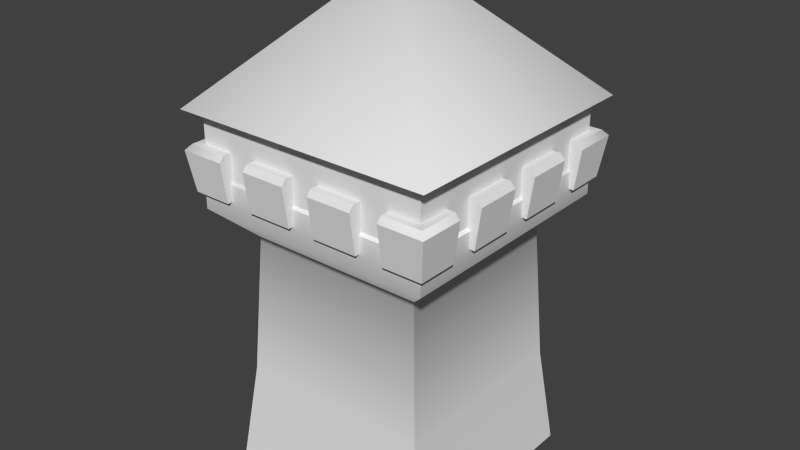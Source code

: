 # Source: tower.blend  (saved by Blender 2.68.1; exported with 4.5.12 LTS)
import bpy
from mathutils import Matrix  # noqa: F401  (used for matrix-valued properties, if any)

bpy.ops.wm.read_factory_settings(use_empty=True)
scene = bpy.context.scene
scene.name = 'Scene'

# ---- collections
col_collection_1 = bpy.data.collections.new('Collection 1'); scene.collection.children.link(col_collection_1)

# ---- materials (node trees are filled in below, after node groups)
mat_material = bpy.data.materials.new('Material')
mat_material.alpha_threshold = 0.0
mat_material.use_transparent_shadow = False
mat_material.roughness = 0.5

# ---- material node trees

# ---- world
world_world = bpy.data.worlds.new('World'); scene.world = world_world
world_world.color = (0.05088, 0.05088, 0.05088)
world_world.use_sun_shadow = False
world_world.sun_shadow_jitter_overblur = 0.0
world_world.cycles.sampling_method = 'MANUAL'
world_world.cycles.sample_map_resolution = 256

# ---- meshes
me_mesh = bpy.data.meshes.new('mesh')
me_mesh.from_pydata([(1.153, 1.153, 1.879e-07), (1.153, -1.153, -1.879e-07), (-1.153, -1.153, -1.879e-07), (-1.153, 1.153, 1.879e-07), (-1.028, -1.028, 1.07), (1.028, -1.028, 1.07), (1.028, 1.028, 1.07), (-1.028, 1.028, 1.07), (-0.9412, -0.9412, 2.56), (0.9412, -0.9412, 2.56), (1.28, -1.28, 2.88), (-1.28, -1.28, 2.88), (0.9412, 0.9412, 2.56), (1.28, 1.28, 2.88), (-0.9412, 0.9412, 2.56), (-1.28, 1.28, 2.88), (1.28, -1.28, 3.232), (-1.28, -1.28, 3.232), (1.28, 1.28, 3.232), (-1.28, 1.28, 3.232), (-1.256, -1.256, 3.26), (1.256, -1.256, 3.26), (1.256, -1.256, 4.009), (-1.256, -1.256, 4.009), (1.256, 1.256, 3.26), (1.256, 1.256, 4.009), (-1.256, 1.256, 3.26), (-1.256, 1.256, 4.009), (1.333, 1.333, 3.06), (1.333, 0.92, 3.06), (0.92, 0.92, 3.06), (0.92, 1.333, 3.06), (1.34, 1.34, 3.54), (0.92, 1.34, 3.54), (0.92, 0.92, 3.54), (1.34, 0.92, 3.54), (1.392, 0.92, 3.481), (1.392, 1.392, 3.481), (0.92, 1.392, 3.481), (-0.92, -0.92, 3.06), (-0.92, -1.333, 3.06), (-1.333, -1.333, 3.06), (-1.333, -0.92, 3.06), (-0.92, -0.92, 3.54), (-1.34, -0.92, 3.54), (-1.34, -1.34, 3.54), (-0.92, -1.34, 3.54), (-0.92, -1.392, 3.481), (-1.392, -1.392, 3.481), (-1.392, -0.92, 3.481), (1.333, -0.92, 3.06), (1.333, -1.333, 3.06), (0.92, -1.333, 3.06), (0.92, -0.92, 3.06), (1.34, -0.92, 3.54), (0.92, -0.92, 3.54), (0.92, -1.34, 3.54), (1.34, -1.34, 3.54), (1.392, -1.392, 3.481), (0.92, -1.392, 3.481), (1.392, -0.92, 3.481), (-0.92, 1.333, 3.06), (-0.92, 0.92, 3.06), (-1.333, 0.92, 3.06), (-1.333, 1.333, 3.06), (-0.92, 1.306, 3.514), (-1.336, 1.306, 3.514), (-1.34, 0.92, 3.54), (-0.92, 0.92, 3.54), (-1.392, 0.92, 3.48), (-0.92, 1.362, 3.45), (-1.388, 1.362, 3.451), (-0.92, -0.1467, 3.06), (-0.92, -0.6267, 3.06), (-1.333, -0.6267, 3.06), (-1.333, -0.1467, 3.06), (-0.92, -0.1467, 3.54), (-1.34, -0.1467, 3.54), (-1.34, -0.6267, 3.54), (-0.92, -0.6267, 3.54), (-1.392, -0.6267, 3.481), (-1.392, -0.1467, 3.481), (-0.92, 0.6267, 3.06), (-0.92, 0.1467, 3.06), (-1.333, 0.1467, 3.06), (-1.333, 0.6267, 3.06), (-0.92, 0.6267, 3.54), (-1.34, 0.6267, 3.54), (-1.34, 0.1467, 3.54), (-0.92, 0.1467, 3.54), (-1.392, 0.1467, 3.481), (-1.392, 0.6267, 3.481), (-0.1467, 1.333, 3.06), (-0.1467, 0.92, 3.06), (-0.6267, 0.92, 3.06), (-0.6267, 1.333, 3.06), (-0.1467, 1.34, 3.54), (-0.6267, 1.34, 3.54), (-0.6267, 0.92, 3.54), (-0.1467, 0.92, 3.54), (-0.1467, 1.392, 3.481), (-0.6267, 1.392, 3.481), (0.6267, 1.333, 3.06), (0.6267, 0.92, 3.06), (0.1467, 0.92, 3.06), (0.1467, 1.333, 3.06), (0.6267, 1.34, 3.54), (0.1467, 1.34, 3.54), (0.1467, 0.92, 3.54), (0.6267, 0.92, 3.54), (0.6267, 1.392, 3.481), (0.1467, 1.392, 3.481), (-0.1467, -0.92, 3.06), (-0.1467, -1.333, 3.06), (-0.6267, -1.333, 3.06), (-0.6267, -0.92, 3.06), (-0.1467, -0.92, 3.54), (-0.6267, -0.92, 3.54), (-0.6267, -1.34, 3.54), (-0.1467, -1.34, 3.54), (-0.1467, -1.392, 3.481), (-0.6267, -1.392, 3.481), (0.6267, -0.92, 3.06), (0.6267, -1.333, 3.06), (0.1467, -1.333, 3.06), (0.1467, -0.92, 3.06), (0.6267, -0.92, 3.54), (0.1467, -0.92, 3.54), (0.1467, -1.34, 3.54), (0.6267, -1.34, 3.54), (0.6267, -1.392, 3.481), (0.1467, -1.392, 3.481), (1.333, -0.1467, 3.06), (1.333, -0.6267, 3.06), (0.92, -0.6267, 3.06), (0.92, -0.1467, 3.06), (1.34, -0.1467, 3.54), (0.92, -0.1467, 3.54), (0.92, -0.6267, 3.54), (1.34, -0.6267, 3.54), (1.392, -0.6267, 3.481), (1.392, -0.1467, 3.481), (1.333, 0.6267, 3.06), (1.333, 0.1467, 3.06), (0.92, 0.1467, 3.06), (0.92, 0.6267, 3.06), (1.34, 0.6267, 3.54), (0.92, 0.6267, 3.54), (0.92, 0.1467, 3.54), (1.34, 0.1467, 3.54), (1.392, 0.1467, 3.481), (1.392, 0.6267, 3.481), (1.396, 1.396, 3.879), (-1.396, 1.396, 3.879), (3.15e-07, -1.245e-06, 5.248), (-1.396, -1.396, 3.879), (1.396, -1.396, 3.879)], [], [(0, 1, 2, 3), (4, 2, 1, 5), (0, 6, 5, 1), (6, 0, 3, 7), (7, 3, 2, 4), (8, 9, 10, 11), (9, 12, 13, 10), (12, 14, 15, 13), (14, 8, 11, 15), (11, 10, 16, 17), (10, 13, 18, 16), (13, 15, 19, 18), (15, 11, 17, 19), (20, 21, 22, 23), (21, 24, 25, 22), (24, 26, 27, 25), (26, 20, 23, 27), (21, 20, 17, 16), (24, 21, 16, 18), (26, 24, 18, 19), (20, 26, 19, 17), (4, 5, 9, 8), (5, 6, 12, 9), (6, 7, 14, 12), (7, 4, 8, 14), (28, 29, 30, 31), (32, 33, 34, 35), (35, 30, 29, 36), (37, 36, 29, 28), (38, 37, 28, 31), (34, 38, 31, 30), (39, 40, 41, 42), (43, 44, 45, 46), (47, 48, 41, 40), (43, 47, 40, 39), (44, 39, 42, 49), (48, 49, 42, 41), (50, 51, 52, 53), (54, 55, 56, 57), (58, 59, 52, 51), (60, 58, 51, 50), (55, 60, 50, 53), (56, 53, 52, 59), (61, 62, 63, 64), (65, 66, 67, 68), (68, 69, 63, 62), (65, 62, 61, 70), (71, 70, 61, 64), (69, 71, 64, 63), (72, 73, 74, 75), (76, 77, 78, 79), (79, 80, 74, 73), (77, 72, 75, 81), (80, 81, 75, 74), (82, 83, 84, 85), (86, 87, 88, 89), (89, 90, 84, 83), (87, 82, 85, 91), (90, 91, 85, 84), (92, 93, 94, 95), (96, 97, 98, 99), (96, 93, 92, 100), (101, 100, 92, 95), (98, 101, 95, 94), (102, 103, 104, 105), (106, 107, 108, 109), (106, 103, 102, 110), (111, 110, 102, 105), (108, 111, 105, 104), (112, 113, 114, 115), (116, 117, 118, 119), (120, 121, 114, 113), (116, 120, 113, 112), (118, 115, 114, 121), (122, 123, 124, 125), (126, 127, 128, 129), (130, 131, 124, 123), (126, 130, 123, 122), (128, 125, 124, 131), (132, 133, 134, 135), (136, 137, 138, 139), (139, 134, 133, 140), (141, 140, 133, 132), (137, 141, 132, 135), (142, 143, 144, 145), (146, 147, 148, 149), (149, 144, 143, 150), (151, 150, 143, 142), (147, 151, 142, 145), (37, 32, 35, 36), (38, 33, 32, 37), (47, 46, 45, 48), (48, 45, 44, 49), (58, 57, 56, 59), (60, 54, 57, 58), (80, 78, 77, 81), (90, 88, 87, 91), (101, 97, 96, 100), (111, 107, 106, 110), (120, 119, 118, 121), (130, 129, 128, 131), (141, 136, 139, 140), (151, 146, 149, 150), (69, 67, 66, 71), (71, 66, 65, 70), (152, 153, 154), (153, 155, 154), (155, 156, 154), (154, 156, 152), (30, 35, 34), (34, 33, 38), (43, 46, 47), (39, 44, 43), (55, 54, 60), (53, 56, 55), (68, 67, 69), (62, 65, 68), (79, 78, 80), (72, 77, 76), (89, 88, 90), (82, 87, 86), (93, 96, 99), (98, 97, 101), (103, 106, 109), (108, 107, 111), (116, 119, 120), (115, 118, 117), (126, 129, 130), (125, 128, 127), (134, 139, 138), (137, 136, 141), (144, 149, 148), (147, 146, 151)])
me_mesh.polygons.foreach_set('use_smooth', [True] * 133)
_k = set([(0, 1), (0, 3), (0, 6), (1, 2), (1, 5), (2, 3), (2, 4), (3, 7), (4, 8), (5, 9), (6, 12), (7, 14), (8, 11), (9, 10), (10, 16), (11, 17), (12, 13), (13, 18), (14, 15), (15, 19), (16, 17), (16, 18), (17, 19), (18, 19), (20, 21), (20, 23), (20, 26), (21, 22), (21, 24), (22, 23), (22, 25), (23, 27), (24, 25), (24, 26), (25, 27), (26, 27), (28, 29), (28, 31), (28, 37), (29, 30), (29, 36), (30, 31), (30, 34), (31, 38), (32, 33), (32, 35), (33, 34), (33, 38), (34, 35), (35, 36), (36, 37), (37, 38), (39, 40), (39, 42), (39, 43), (40, 41), (40, 47), (41, 42), (41, 48), (42, 49), (43, 44), (43, 46), (44, 45), (44, 49), (45, 46), (46, 47), (47, 48), (48, 49), (50, 51), (50, 53), (50, 60), (51, 52), (51, 58), (52, 53), (52, 59), (53, 55), (54, 55), (54, 57), (54, 60), (55, 56), (56, 57), (56, 59), (58, 59), (58, 60), (61, 62), (61, 64), (61, 70), (62, 63), (62, 68), (63, 64), (63, 69), (64, 71), (65, 66), (65, 68), (65, 70), (66, 67), (67, 68), (67, 69), (69, 71), (70, 71), (72, 73), (72, 75), (72, 76), (73, 74), (73, 79), (74, 75), (74, 80), (75, 81), (76, 77), (76, 79), (77, 78), (77, 81), (78, 79), (78, 80), (80, 81), (82, 83), (82, 85), (82, 86), (83, 84), (83, 89), (84, 85), (84, 90), (85, 91), (86, 87), (86, 89), (87, 88), (87, 91), (88, 89), (88, 90), (90, 91), (92, 93), (92, 95), (92, 100), (93, 94), (93, 99), (94, 95), (94, 98), (95, 101), (96, 97), (96, 99), (96, 100), (97, 98), (97, 101), (98, 99), (100, 101), (102, 103), (102, 105), (102, 110), (103, 104), (103, 109), (104, 105), (104, 108), (105, 111), (106, 107), (106, 109), (106, 110), (107, 108), (107, 111), (108, 109), (110, 111), (112, 113), (112, 115), (112, 116), (113, 114), (113, 120), (114, 115), (114, 121), (115, 117), (116, 117), (116, 119), (117, 118), (118, 119), (118, 121), (119, 120), (120, 121), (122, 123), (122, 125), (122, 126), (123, 124), (123, 130), (124, 125), (124, 131), (125, 127), (126, 127), (126, 129), (127, 128), (128, 129), (128, 131), (129, 130), (130, 131), (132, 133), (132, 135), (132, 141), (133, 134), (133, 140), (134, 135), (134, 138), (135, 137), (136, 137), (136, 139), (136, 141), (137, 138), (138, 139), (139, 140), (140, 141), (142, 143), (142, 145), (142, 151), (143, 144), (143, 150), (144, 145), (144, 148), (145, 147), (146, 147), (146, 149), (146, 151), (147, 148), (148, 149), (149, 150), (150, 151), (152, 153), (152, 156), (153, 155), (155, 156)])
me_mesh.attributes.new('sharp_edge', 'BOOLEAN', 'EDGE').data.foreach_set('value', [ (min(e.vertices), max(e.vertices)) in _k for e in me_mesh.edges])
_uv = me_mesh.uv_layers.new(name='UVMap')
_uv.uv.foreach_set('vector', [0.0, 0.0, 0.0, 0.0, 0.0, 0.0, 0.0, 0.0, 0.5009, 0.2346, 0.4746, 0.0142, 0.9605, 0.0142, 0.9342, 0.2346, 0.9605, 0.0142, 0.9342, 0.2346, 0.5009, 0.2346, 0.4746, 0.0142, 0.5009, 0.2345, 0.4746, 0.01417, 0.9605, 0.01417, 0.9342, 0.2345, 0.5009, 0.2346, 0.4746, 0.0142, 0.9605, 0.0142, 0.9342, 0.2346, 0.5193, 0.5408, 0.9158, 0.5408, 0.9872, 0.6047, 0.4479, 0.6047, 0.5193, 0.5408, 0.9158, 0.5408, 0.9872, 0.6047, 0.4479, 0.6047, 0.5193, 0.5408, 0.9158, 0.5408, 0.9872, 0.6046, 0.4479, 0.6046, 0.5193, 0.5408, 0.9158, 0.5408, 0.9872, 0.6047, 0.4479, 0.6047, 0.4479, 0.6047, 0.9872, 0.6047, 0.9872, 0.677, 0.4479, 0.677, 0.4479, 0.6047, 0.9872, 0.6047, 0.9872, 0.677, 0.4479, 0.677, 0.4479, 0.6046, 0.9872, 0.6046, 0.9872, 0.6769, 0.4479, 0.6769, 0.4479, 0.6047, 0.9872, 0.6047, 0.9872, 0.677, 0.4479, 0.677, 0.4549, 0.6977, 0.9834, 0.6977, 0.9834, 0.8469, 0.4549, 0.8469, 0.4549, 0.6977, 0.9834, 0.6977, 0.9834, 0.8469, 0.4549, 0.8469, 0.4549, 0.6977, 0.9834, 0.6977, 0.9834, 0.8469, 0.4549, 0.8469, 0.4549, 0.6977, 0.9834, 0.6977, 0.9834, 0.8469, 0.4549, 0.8469, 0.9821, 0.6892, 0.4529, 0.6892, 0.4479, 0.677, 0.9872, 0.677, 0.9821, 0.6892, 0.4529, 0.6892, 0.4479, 0.677, 0.9872, 0.677, 0.9821, 0.6891, 0.4529, 0.6891, 0.4479, 0.6769, 0.9872, 0.6769, 0.9821, 0.6892, 0.4529, 0.6892, 0.4479, 0.677, 0.9872, 0.677, 0.5009, 0.2346, 0.9342, 0.2346, 0.9158, 0.5408, 0.5193, 0.5408, 0.5009, 0.2346, 0.9342, 0.2346, 0.9158, 0.5408, 0.5193, 0.5408, 0.5009, 0.2345, 0.9342, 0.2345, 0.9158, 0.5408, 0.5193, 0.5408, 0.5009, 0.2346, 0.9342, 0.2346, 0.9158, 0.5408, 0.5193, 0.5408, 0.1154, 0.8596, 0.2413, 0.8598, 0.2413, 0.9858, 0.1153, 0.9858, 0.3065, 0.328, 0.4337, 0.328, 0.4337, 0.2032, 0.3062, 0.2032, 0.6344, 0.9981, 0.5179, 0.851, 0.6326, 0.851, 0.6488, 0.9751, 0.7945, 0.9754, 0.925, 0.9754, 0.9251, 0.8516, 0.8101, 0.8516, 0.925, 0.9754, 0.7947, 0.9753, 0.8102, 0.8516, 0.9251, 0.8516, 0.5179, 0.9981, 0.6488, 0.9751, 0.6326, 0.8509, 0.5179, 0.8509, 0.2412, 0.9859, 0.1152, 0.9859, 0.1151, 0.8601, 0.2412, 0.8599, 0.4336, 0.2032, 0.3062, 0.2032, 0.3065, 0.328, 0.4337, 0.328, 0.925, 0.9754, 0.7947, 0.9754, 0.8102, 0.8516, 0.9251, 0.8516, 0.5179, 0.9981, 0.6488, 0.9751, 0.6326, 0.8509, 0.5179, 0.8509, 0.6344, 0.9981, 0.5179, 0.851, 0.6326, 0.851, 0.6488, 0.9751, 0.7945, 0.9754, 0.925, 0.9754, 0.9251, 0.8516, 0.8101, 0.8516, 0.2412, 0.8598, 0.1151, 0.8596, 0.1152, 0.9858, 0.2412, 0.9858, 0.3062, 0.2032, 0.4337, 0.2032, 0.4337, 0.328, 0.3065, 0.328, 0.7945, 0.9754, 0.925, 0.9754, 0.9251, 0.8516, 0.8101, 0.8516, 0.925, 0.9754, 0.7947, 0.9754, 0.8102, 0.8516, 0.9251, 0.8516, 0.5179, 0.9982, 0.6488, 0.9751, 0.6326, 0.851, 0.5179, 0.851, 0.6344, 0.9981, 0.5179, 0.8509, 0.6326, 0.8509, 0.6488, 0.9751, 0.1153, 0.9859, 0.2413, 0.9859, 0.2413, 0.8599, 0.1154, 0.8601, 0.4337, 0.328, 0.3065, 0.328, 0.3062, 0.2032, 0.4336, 0.2032, 0.5179, 0.9982, 0.6488, 0.9751, 0.6326, 0.851, 0.5179, 0.851, 0.6344, 0.9981, 0.5179, 0.8509, 0.6326, 0.8509, 0.6488, 0.9748, 0.7945, 0.9754, 0.9249, 0.9754, 0.9251, 0.8516, 0.8101, 0.8516, 0.9249, 0.9754, 0.7946, 0.9753, 0.8101, 0.8516, 0.9251, 0.8516, 0.4092, 0.9852, 0.2629, 0.9852, 0.2629, 0.8592, 0.4092, 0.8592, 0.4352, 0.03661, 0.3078, 0.03661, 0.3078, 0.1822, 0.4352, 0.1822, 0.5179, 0.9982, 0.6488, 0.9751, 0.6326, 0.851, 0.5179, 0.851, 0.6344, 0.9981, 0.5179, 0.851, 0.6326, 0.851, 0.6488, 0.9751, 0.6548, 0.9751, 0.7883, 0.9751, 0.7883, 0.8514, 0.6548, 0.8514, 0.2629, 0.9852, 0.4092, 0.9852, 0.4092, 0.8592, 0.2629, 0.8592, 0.4352, 0.1822, 0.3078, 0.1822, 0.3078, 0.03654, 0.4352, 0.03654, 0.5179, 0.9982, 0.6488, 0.9751, 0.6326, 0.851, 0.5179, 0.851, 0.6344, 0.9981, 0.5179, 0.851, 0.6326, 0.851, 0.6488, 0.9751, 0.7883, 0.9751, 0.6547, 0.9751, 0.6547, 0.8514, 0.7883, 0.8514, 0.2629, 0.8592, 0.263, 0.9853, 0.4093, 0.9853, 0.4093, 0.8593, 0.3078, 0.1822, 0.3079, 0.03657, 0.4353, 0.03657, 0.4353, 0.1822, 0.6344, 0.9981, 0.5179, 0.8509, 0.6326, 0.8509, 0.6488, 0.9751, 0.6547, 0.9751, 0.7883, 0.9751, 0.7883, 0.8514, 0.6547, 0.8514, 0.5179, 0.9981, 0.6488, 0.9751, 0.6326, 0.8509, 0.5179, 0.8509, 0.4094, 0.8593, 0.4094, 0.9853, 0.263, 0.9853, 0.263, 0.8592, 0.3079, 0.03657, 0.3078, 0.1822, 0.4353, 0.1822, 0.4353, 0.03657, 0.6344, 0.9981, 0.5179, 0.8509, 0.6326, 0.8509, 0.6488, 0.9751, 0.7883, 0.9751, 0.6548, 0.9751, 0.6548, 0.8514, 0.7883, 0.8514, 0.5179, 0.9981, 0.6488, 0.9751, 0.6326, 0.8509, 0.5179, 0.8509, 0.263, 0.9853, 0.2629, 0.8592, 0.4093, 0.8592, 0.4093, 0.9853, 0.4352, 0.1822, 0.4352, 0.03657, 0.3078, 0.03657, 0.3078, 0.1822, 0.7883, 0.9751, 0.6548, 0.9751, 0.6548, 0.8514, 0.7883, 0.8514, 0.5179, 0.9981, 0.6488, 0.9751, 0.6326, 0.8509, 0.5179, 0.8509, 0.6344, 0.9981, 0.5179, 0.8509, 0.6326, 0.8509, 0.6488, 0.9751, 0.4094, 0.9853, 0.4094, 0.8592, 0.263, 0.8592, 0.263, 0.9853, 0.4352, 0.03657, 0.4352, 0.1822, 0.3078, 0.1822, 0.3078, 0.03657, 0.6547, 0.9751, 0.7883, 0.9751, 0.7883, 0.8514, 0.6547, 0.8514, 0.5179, 0.9981, 0.6488, 0.9751, 0.6326, 0.8509, 0.5179, 0.8509, 0.6344, 0.9981, 0.5179, 0.8509, 0.6326, 0.8509, 0.6488, 0.9751, 0.4092, 0.8592, 0.2629, 0.8592, 0.2629, 0.9852, 0.4092, 0.9852, 0.3078, 0.03661, 0.4352, 0.03661, 0.4352, 0.1822, 0.3078, 0.1822, 0.6344, 0.9981, 0.5179, 0.851, 0.6326, 0.851, 0.6488, 0.9751, 0.7883, 0.9751, 0.6548, 0.9751, 0.6548, 0.8514, 0.7883, 0.8514, 0.5179, 0.9982, 0.6488, 0.9751, 0.6326, 0.851, 0.5179, 0.851, 0.2629, 0.8592, 0.4092, 0.8592, 0.4092, 0.9852, 0.2629, 0.9852, 0.3078, 0.1822, 0.4352, 0.1822, 0.4352, 0.03654, 0.3078, 0.03654, 0.6344, 0.9981, 0.5179, 0.851, 0.6326, 0.851, 0.6488, 0.9751, 0.6547, 0.9751, 0.7883, 0.9751, 0.7883, 0.8514, 0.6547, 0.8514, 0.5179, 0.9982, 0.6488, 0.9751, 0.6326, 0.851, 0.5179, 0.851, 0.7945, 0.9754, 0.809, 0.9987, 0.9249, 0.9986, 0.925, 0.9754, 0.925, 0.9754, 0.925, 0.9986, 0.8091, 0.9987, 0.7947, 0.9753, 0.925, 0.9754, 0.925, 0.9986, 0.8091, 0.9987, 0.7947, 0.9754, 0.7945, 0.9754, 0.809, 0.9987, 0.925, 0.9986, 0.925, 0.9754, 0.7945, 0.9754, 0.809, 0.9987, 0.9249, 0.9986, 0.925, 0.9754, 0.925, 0.9754, 0.925, 0.9986, 0.8091, 0.9987, 0.7947, 0.9754, 0.6548, 0.9751, 0.6548, 0.9981, 0.7883, 0.9981, 0.7883, 0.9751, 0.7883, 0.9751, 0.7883, 0.9981, 0.6548, 0.9981, 0.6547, 0.9751, 0.6547, 0.9751, 0.6548, 0.9981, 0.7883, 0.9981, 0.7883, 0.9751, 0.7883, 0.9751, 0.7883, 0.9981, 0.6548, 0.9981, 0.6548, 0.9751, 0.7883, 0.9751, 0.7883, 0.9981, 0.6548, 0.9981, 0.6548, 0.9751, 0.6547, 0.9751, 0.6548, 0.9981, 0.7883, 0.9981, 0.7883, 0.9751, 0.7883, 0.9751, 0.7883, 0.9981, 0.6548, 0.9981, 0.6548, 0.9751, 0.6547, 0.9751, 0.6548, 0.9981, 0.7883, 0.9981, 0.7883, 0.9751, 0.9249, 0.9754, 0.9249, 0.9986, 0.8091, 0.9987, 0.7946, 0.9753, 0.7945, 0.9754, 0.809, 0.9988, 0.9249, 0.9986, 0.9249, 0.9754, 0.01633, 0.9071, 0.01633, 0.1419, 0.4976, 0.5245, 0.01633, 0.9071, 0.01633, 0.1419, 0.4976, 0.5245, 0.01633, 0.9071, 0.01633, 0.1419, 0.4976, 0.5245, 0.4976, 0.5245, 0.01633, 0.9071, 0.01633, 0.1419, 0.5179, 0.851, 0.6344, 0.9981, 0.5179, 0.9982, 0.5179, 0.9981, 0.6344, 0.9981, 0.6488, 0.9751, 0.5179, 0.9981, 0.6344, 0.9981, 0.6488, 0.9751, 0.5179, 0.851, 0.6344, 0.9981, 0.5179, 0.9982, 0.5179, 0.9982, 0.6344, 0.9981, 0.6488, 0.9751, 0.5179, 0.8509, 0.6344, 0.9981, 0.5179, 0.9981, 0.5179, 0.9982, 0.6344, 0.9981, 0.6488, 0.9751, 0.5179, 0.8509, 0.6344, 0.9981, 0.5179, 0.9981, 0.5179, 0.9982, 0.6344, 0.9981, 0.6488, 0.9751, 0.5179, 0.851, 0.6344, 0.9981, 0.5179, 0.9982, 0.5179, 0.9982, 0.6344, 0.9981, 0.6488, 0.9751, 0.5179, 0.851, 0.6344, 0.9981, 0.5179, 0.9982, 0.5179, 0.8509, 0.6344, 0.9981, 0.5179, 0.9981, 0.5179, 0.9981, 0.6344, 0.9981, 0.6488, 0.9751, 0.5179, 0.8509, 0.6344, 0.9981, 0.5179, 0.9981, 0.5179, 0.9981, 0.6344, 0.9981, 0.6488, 0.9751, 0.5179, 0.9981, 0.6344, 0.9981, 0.6488, 0.9751, 0.5179, 0.8509, 0.6344, 0.9981, 0.5179, 0.9981, 0.5179, 0.9981, 0.6344, 0.9981, 0.6488, 0.9751, 0.5179, 0.8509, 0.6344, 0.9981, 0.5179, 0.9981, 0.5179, 0.851, 0.6344, 0.9981, 0.5179, 0.9982, 0.5179, 0.9982, 0.6344, 0.9981, 0.6488, 0.9751, 0.5179, 0.851, 0.6344, 0.9981, 0.5179, 0.9982, 0.5179, 0.9982, 0.6344, 0.9981, 0.6488, 0.9751])
me_mesh.materials.append(mat_material)
me_mesh.use_remesh_preserve_volume = False
me_mesh.use_remesh_preserve_attributes = False
me_mesh.use_mirror_vertex_groups = False
me_mesh.update()

# ---- objects
ob_tower = bpy.data.objects.new('tower', me_mesh)

# ---- transforms, parenting, visibility, modifiers, constraints
ob_tower.location = (0.0, 0.0, 0.0)
ob_tower.lineart.crease_threshold = 0.0

# ---- collection membership
col_collection_1.objects.link(ob_tower)

# ---- scene / render settings (as saved in the file)
scene.frame_start = 1; scene.frame_end = 250; scene.frame_set(1)
scene.render.engine = 'BLENDER_EEVEE_NEXT'
scene.render.image_settings.color_mode = 'RGB'
scene.render.image_settings.compression = 90
scene.render.resolution_percentage = 50
scene.render.dither_intensity = 0.0
scene.cycles.use_denoising = False
scene.cycles.samples = 10
scene.cycles.sampling_pattern = 'TABULATED_SOBOL'
scene.cycles.light_sampling_threshold = 0.0
scene.cycles.use_adaptive_sampling = False
scene.cycles.use_light_tree = False
scene.cycles.blur_glossy = 0.0
scene.cycles.volume_bounces = 1
scene.cycles.pixel_filter_type = 'GAUSSIAN'
scene.cycles.sample_clamp_indirect = 0.0
scene.view_settings.view_transform = 'Standard'
bpy.context.view_layer.update()

# ---- added for rendering (the .blend has no active camera and no usable light): camera, sun
cam_auto = bpy.data.cameras.new('AutoCamera')
cam_auto.lens = 50.0
cam_auto.sensor_width = 36.0
cam_auto.clip_end = 1000.0
ob_auto_camera = bpy.data.objects.new('AutoCamera', cam_auto)
scene.collection.objects.link(ob_auto_camera)
ob_auto_camera.location = (6.07591, -7.29109, 7.4845)
ob_auto_camera.rotation_euler = (1.09748, -7.21219e-08, 0.694738)
scene.camera = ob_auto_camera
light_auto_sun = bpy.data.lights.new('AutoSun', 'SUN')
light_auto_sun.energy = 3.0
light_auto_sun.angle = 0.0523599
ob_auto_sun = bpy.data.objects.new('AutoSun', light_auto_sun)
scene.collection.objects.link(ob_auto_sun)
ob_auto_sun.rotation_euler = (0.872665, 0.174533, 0.523599)
bpy.context.view_layer.update()
